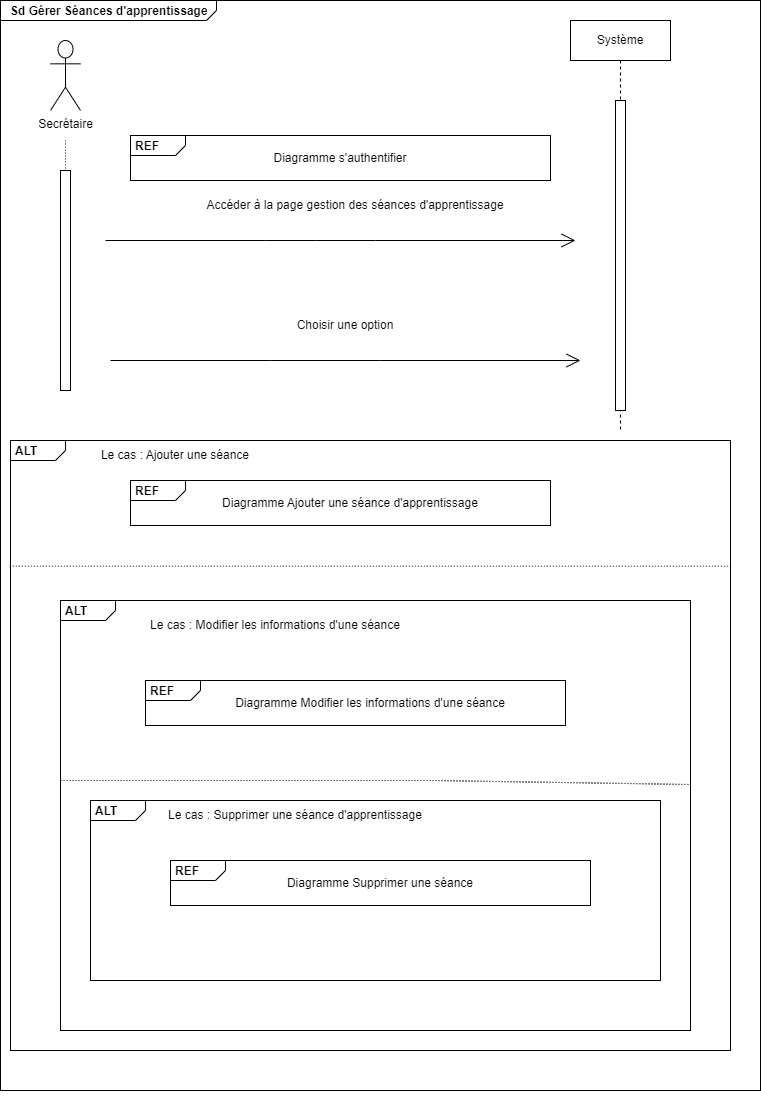

The diagram above was exported from draw.io. Its source (the exported page's mxGraphModel, read from the mxfile embedded in the PNG):
<mxGraphModel dx="2235" dy="1501" grid="1" gridSize="10" guides="1" tooltips="1" connect="1" arrows="1" fold="1" page="1" pageScale="1" pageWidth="827" pageHeight="1169" math="0" shadow="0">
  <root>
    <mxCell id="0" />
    <mxCell id="1" parent="0" />
    <mxCell id="QX170dtZUpsDDDKYLlYX-1" value="&lt;p style=&quot;margin:0px;margin-top:4px;margin-left:10px;text-align:left;&quot;&gt;&lt;b&gt;Sd Gérer Séances d'apprentissage&lt;/b&gt;&lt;/p&gt;" style="html=1;shape=mxgraph.sysml.package;labelX=216.23;html=1;overflow=fill;strokeWidth=1;recursiveResize=0;" vertex="1" parent="1">
      <mxGeometry x="-850" y="-20" width="760" height="1090" as="geometry" />
    </mxCell>
    <mxCell id="QX170dtZUpsDDDKYLlYX-2" value="Secrétaire&lt;br&gt;" style="shape=umlActor;verticalLabelPosition=bottom;verticalAlign=top;html=1;outlineConnect=0;" vertex="1" parent="QX170dtZUpsDDDKYLlYX-1">
      <mxGeometry x="50" y="40" width="30" height="70" as="geometry" />
    </mxCell>
    <mxCell id="QX170dtZUpsDDDKYLlYX-3" value="Système&lt;br&gt;" style="shape=umlLifeline;perimeter=lifelinePerimeter;whiteSpace=wrap;html=1;container=0;dropTarget=0;collapsible=0;recursiveResize=0;outlineConnect=0;portConstraint=eastwest;newEdgeStyle={&quot;edgeStyle&quot;:&quot;elbowEdgeStyle&quot;,&quot;elbow&quot;:&quot;vertical&quot;,&quot;curved&quot;:0,&quot;rounded&quot;:0};" vertex="1" parent="QX170dtZUpsDDDKYLlYX-1">
      <mxGeometry x="570" y="20" width="100" height="410" as="geometry" />
    </mxCell>
    <mxCell id="QX170dtZUpsDDDKYLlYX-4" value="" style="html=1;points=[];perimeter=orthogonalPerimeter;outlineConnect=0;targetShapes=umlLifeline;portConstraint=eastwest;newEdgeStyle={&quot;edgeStyle&quot;:&quot;elbowEdgeStyle&quot;,&quot;elbow&quot;:&quot;vertical&quot;,&quot;curved&quot;:0,&quot;rounded&quot;:0};" vertex="1" parent="QX170dtZUpsDDDKYLlYX-3">
      <mxGeometry x="45" y="80" width="10" height="310" as="geometry" />
    </mxCell>
    <mxCell id="QX170dtZUpsDDDKYLlYX-5" value="" style="html=1;points=[];perimeter=orthogonalPerimeter;outlineConnect=0;targetShapes=umlLifeline;portConstraint=eastwest;newEdgeStyle={&quot;edgeStyle&quot;:&quot;elbowEdgeStyle&quot;,&quot;elbow&quot;:&quot;vertical&quot;,&quot;curved&quot;:0,&quot;rounded&quot;:0};" vertex="1" parent="QX170dtZUpsDDDKYLlYX-1">
      <mxGeometry x="60" y="170" width="10" height="220" as="geometry" />
    </mxCell>
    <mxCell id="QX170dtZUpsDDDKYLlYX-6" value="" style="endArrow=none;html=1;rounded=0;dashed=1;dashPattern=1 2;" edge="1" parent="QX170dtZUpsDDDKYLlYX-1" target="QX170dtZUpsDDDKYLlYX-5">
      <mxGeometry relative="1" as="geometry">
        <mxPoint x="65" y="140" as="sourcePoint" />
        <mxPoint x="80" y="760" as="targetPoint" />
      </mxGeometry>
    </mxCell>
    <mxCell id="QX170dtZUpsDDDKYLlYX-7" value="" style="resizable=0;html=1;align=right;verticalAlign=bottom;" connectable="0" vertex="1" parent="QX170dtZUpsDDDKYLlYX-6">
      <mxGeometry x="1" relative="1" as="geometry" />
    </mxCell>
    <mxCell id="QX170dtZUpsDDDKYLlYX-8" value="&lt;p style=&quot;margin:0px;margin-top:4px;margin-left:5px;text-align:left;&quot;&gt;&lt;b&gt;REF&lt;/b&gt;&lt;/p&gt;" style="html=1;shape=mxgraph.sysml.package;overflow=fill;labelX=55.23;align=left;spacingLeft=5;verticalAlign=top;spacingTop=-3;" vertex="1" parent="QX170dtZUpsDDDKYLlYX-1">
      <mxGeometry x="130" y="135" width="420" height="45" as="geometry" />
    </mxCell>
    <mxCell id="QX170dtZUpsDDDKYLlYX-9" value="Diagramme s'authentifier" style="text;html=1;strokeColor=none;fillColor=none;align=center;verticalAlign=middle;whiteSpace=wrap;rounded=0;" vertex="1" parent="QX170dtZUpsDDDKYLlYX-1">
      <mxGeometry x="240" y="142.5" width="200" height="30" as="geometry" />
    </mxCell>
    <mxCell id="QX170dtZUpsDDDKYLlYX-10" value="" style="endArrow=open;endFill=1;endSize=12;html=1;rounded=0;" edge="1" parent="QX170dtZUpsDDDKYLlYX-1">
      <mxGeometry width="160" relative="1" as="geometry">
        <mxPoint x="105" y="240" as="sourcePoint" />
        <mxPoint x="575" y="240" as="targetPoint" />
        <Array as="points">
          <mxPoint x="265" y="240" />
          <mxPoint x="315" y="240" />
          <mxPoint x="375" y="240" />
        </Array>
      </mxGeometry>
    </mxCell>
    <mxCell id="QX170dtZUpsDDDKYLlYX-11" value="Accéder à la page gestion des séances d'apprentissage" style="text;html=1;strokeColor=none;fillColor=none;align=center;verticalAlign=middle;whiteSpace=wrap;rounded=0;" vertex="1" parent="QX170dtZUpsDDDKYLlYX-1">
      <mxGeometry x="160" y="190" width="390" height="30" as="geometry" />
    </mxCell>
    <mxCell id="QX170dtZUpsDDDKYLlYX-12" value="&lt;p style=&quot;margin:0px;margin-top:4px;margin-left:5px;text-align:left;&quot;&gt;&lt;b&gt;ALT&lt;/b&gt;&lt;/p&gt;" style="html=1;shape=mxgraph.sysml.package;overflow=fill;labelX=55.23;align=left;spacingLeft=5;verticalAlign=top;spacingTop=-3;" vertex="1" parent="QX170dtZUpsDDDKYLlYX-1">
      <mxGeometry x="10" y="440" width="720" height="610" as="geometry" />
    </mxCell>
    <mxCell id="QX170dtZUpsDDDKYLlYX-13" value="Le cas : Ajouter une séance" style="text;html=1;strokeColor=none;fillColor=none;align=center;verticalAlign=middle;whiteSpace=wrap;rounded=0;" vertex="1" parent="QX170dtZUpsDDDKYLlYX-1">
      <mxGeometry x="70" y="440" width="210" height="30" as="geometry" />
    </mxCell>
    <mxCell id="QX170dtZUpsDDDKYLlYX-14" value="" style="endArrow=open;endFill=1;endSize=12;html=1;rounded=0;" edge="1" parent="QX170dtZUpsDDDKYLlYX-1">
      <mxGeometry width="160" relative="1" as="geometry">
        <mxPoint x="110" y="360" as="sourcePoint" />
        <mxPoint x="580" y="360" as="targetPoint" />
        <Array as="points">
          <mxPoint x="270" y="360" />
          <mxPoint x="380" y="360" />
        </Array>
      </mxGeometry>
    </mxCell>
    <mxCell id="QX170dtZUpsDDDKYLlYX-15" value="Choisir une option" style="text;html=1;strokeColor=none;fillColor=none;align=center;verticalAlign=middle;whiteSpace=wrap;rounded=0;" vertex="1" parent="QX170dtZUpsDDDKYLlYX-1">
      <mxGeometry x="240" y="310" width="210" height="30" as="geometry" />
    </mxCell>
    <mxCell id="QX170dtZUpsDDDKYLlYX-16" value="" style="endArrow=none;html=1;rounded=0;dashed=1;dashPattern=1 2;exitX=-0.001;exitY=0.206;exitDx=0;exitDy=0;exitPerimeter=0;entryX=1.001;entryY=0.206;entryDx=0;entryDy=0;entryPerimeter=0;" edge="1" parent="QX170dtZUpsDDDKYLlYX-1" source="QX170dtZUpsDDDKYLlYX-12" target="QX170dtZUpsDDDKYLlYX-12">
      <mxGeometry relative="1" as="geometry">
        <mxPoint x="110" y="558" as="sourcePoint" />
        <mxPoint x="570" y="558" as="targetPoint" />
        <Array as="points" />
      </mxGeometry>
    </mxCell>
    <mxCell id="QX170dtZUpsDDDKYLlYX-17" value="" style="resizable=0;html=1;align=right;verticalAlign=bottom;" connectable="0" vertex="1" parent="QX170dtZUpsDDDKYLlYX-16">
      <mxGeometry x="1" relative="1" as="geometry" />
    </mxCell>
    <mxCell id="QX170dtZUpsDDDKYLlYX-18" value="&lt;p style=&quot;margin:0px;margin-top:4px;margin-left:5px;text-align:left;&quot;&gt;&lt;b&gt;REF&lt;/b&gt;&lt;/p&gt;" style="html=1;shape=mxgraph.sysml.package;overflow=fill;labelX=55.23;align=left;spacingLeft=5;verticalAlign=top;spacingTop=-3;" vertex="1" parent="QX170dtZUpsDDDKYLlYX-1">
      <mxGeometry x="130" y="480" width="420" height="45" as="geometry" />
    </mxCell>
    <mxCell id="QX170dtZUpsDDDKYLlYX-19" value="Diagramme Ajouter une séance d'apprentissage" style="text;html=1;strokeColor=none;fillColor=none;align=center;verticalAlign=middle;whiteSpace=wrap;rounded=0;" vertex="1" parent="QX170dtZUpsDDDKYLlYX-1">
      <mxGeometry x="210" y="487.5" width="280" height="30" as="geometry" />
    </mxCell>
    <mxCell id="QX170dtZUpsDDDKYLlYX-20" value="&lt;p style=&quot;margin:0px;margin-top:4px;margin-left:5px;text-align:left;&quot;&gt;&lt;b&gt;ALT&lt;/b&gt;&lt;/p&gt;" style="html=1;shape=mxgraph.sysml.package;overflow=fill;labelX=55.23;align=left;spacingLeft=5;verticalAlign=top;spacingTop=-3;" vertex="1" parent="QX170dtZUpsDDDKYLlYX-1">
      <mxGeometry x="60" y="600" width="630" height="430" as="geometry" />
    </mxCell>
    <mxCell id="QX170dtZUpsDDDKYLlYX-21" value="Le cas : Modifier les informations d'une séance" style="text;html=1;strokeColor=none;fillColor=none;align=center;verticalAlign=middle;whiteSpace=wrap;rounded=0;" vertex="1" parent="QX170dtZUpsDDDKYLlYX-1">
      <mxGeometry x="130" y="610" width="290" height="30" as="geometry" />
    </mxCell>
    <mxCell id="QX170dtZUpsDDDKYLlYX-22" value="&lt;p style=&quot;margin:0px;margin-top:4px;margin-left:5px;text-align:left;&quot;&gt;&lt;b&gt;REF&lt;/b&gt;&lt;/p&gt;" style="html=1;shape=mxgraph.sysml.package;overflow=fill;labelX=55.23;align=left;spacingLeft=5;verticalAlign=top;spacingTop=-3;" vertex="1" parent="QX170dtZUpsDDDKYLlYX-1">
      <mxGeometry x="145" y="680" width="420" height="45" as="geometry" />
    </mxCell>
    <mxCell id="QX170dtZUpsDDDKYLlYX-23" value="Diagramme Modifier les informations d'une séance" style="text;html=1;strokeColor=none;fillColor=none;align=center;verticalAlign=middle;whiteSpace=wrap;rounded=0;" vertex="1" parent="QX170dtZUpsDDDKYLlYX-1">
      <mxGeometry x="200" y="687.5" width="340" height="30" as="geometry" />
    </mxCell>
    <mxCell id="QX170dtZUpsDDDKYLlYX-24" value="" style="endArrow=none;html=1;rounded=0;dashed=1;dashPattern=1 2;" edge="1" parent="QX170dtZUpsDDDKYLlYX-1">
      <mxGeometry relative="1" as="geometry">
        <mxPoint x="60" y="780" as="sourcePoint" />
        <mxPoint x="690" y="784" as="targetPoint" />
        <Array as="points">
          <mxPoint x="431" y="780" />
        </Array>
      </mxGeometry>
    </mxCell>
    <mxCell id="QX170dtZUpsDDDKYLlYX-25" value="" style="resizable=0;html=1;align=right;verticalAlign=bottom;" connectable="0" vertex="1" parent="QX170dtZUpsDDDKYLlYX-24">
      <mxGeometry x="1" relative="1" as="geometry" />
    </mxCell>
    <mxCell id="QX170dtZUpsDDDKYLlYX-26" value="&lt;p style=&quot;margin:0px;margin-top:4px;margin-left:5px;text-align:left;&quot;&gt;&lt;b&gt;ALT&lt;/b&gt;&lt;/p&gt;" style="html=1;shape=mxgraph.sysml.package;overflow=fill;labelX=55.23;align=left;spacingLeft=5;verticalAlign=top;spacingTop=-3;" vertex="1" parent="QX170dtZUpsDDDKYLlYX-1">
      <mxGeometry x="90" y="800" width="570" height="180" as="geometry" />
    </mxCell>
    <mxCell id="QX170dtZUpsDDDKYLlYX-27" value="Le cas : Supprimer une séance d'apprentissage" style="text;html=1;strokeColor=none;fillColor=none;align=center;verticalAlign=middle;whiteSpace=wrap;rounded=0;" vertex="1" parent="QX170dtZUpsDDDKYLlYX-1">
      <mxGeometry x="150" y="800" width="290" height="30" as="geometry" />
    </mxCell>
    <mxCell id="QX170dtZUpsDDDKYLlYX-28" value="&lt;p style=&quot;margin:0px;margin-top:4px;margin-left:5px;text-align:left;&quot;&gt;&lt;b&gt;REF&lt;/b&gt;&lt;/p&gt;" style="html=1;shape=mxgraph.sysml.package;overflow=fill;labelX=55.23;align=left;spacingLeft=5;verticalAlign=top;spacingTop=-3;" vertex="1" parent="QX170dtZUpsDDDKYLlYX-1">
      <mxGeometry x="170" y="860" width="420" height="45" as="geometry" />
    </mxCell>
    <mxCell id="QX170dtZUpsDDDKYLlYX-29" value="Diagramme Supprimer une séance" style="text;html=1;strokeColor=none;fillColor=none;align=center;verticalAlign=middle;whiteSpace=wrap;rounded=0;" vertex="1" parent="QX170dtZUpsDDDKYLlYX-1">
      <mxGeometry x="275" y="867.5" width="210" height="30" as="geometry" />
    </mxCell>
    <mxCell id="QX170dtZUpsDDDKYLlYX-30" style="edgeStyle=orthogonalEdgeStyle;rounded=0;orthogonalLoop=1;jettySize=auto;html=1;exitX=0.5;exitY=1;exitDx=0;exitDy=0;exitPerimeter=0;" edge="1" parent="1" source="QX170dtZUpsDDDKYLlYX-1" target="QX170dtZUpsDDDKYLlYX-1">
      <mxGeometry relative="1" as="geometry" />
    </mxCell>
  </root>
</mxGraphModel>